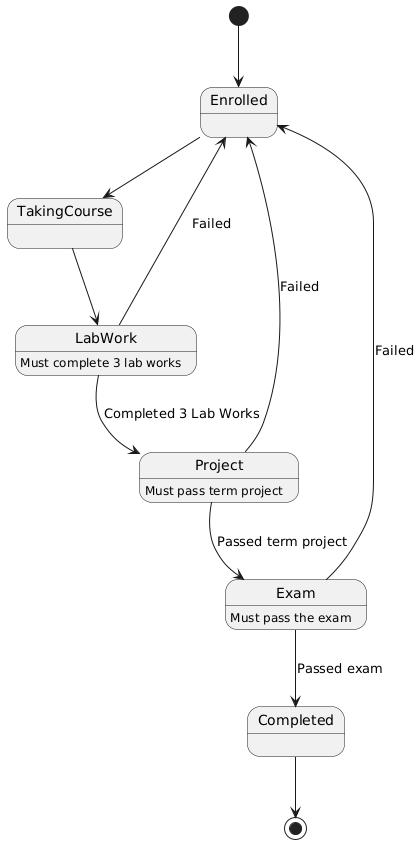

The diagram above was rendered by PlantUML. Its source (embedded in the PNG):
@startuml
[*] --> Enrolled
Enrolled --> TakingCourse
TakingCourse --> LabWork
LabWork : Must complete 3 lab works
LabWork --> Project : Completed 3 Lab Works
Project : Must pass term project
Project --> Exam : Passed term project
Exam : Must pass the exam
Exam --> Completed : Passed exam
Completed --> [*]

LabWork --> Enrolled : Failed
Project --> Enrolled : Failed
Exam --> Enrolled : Failed
@enduml